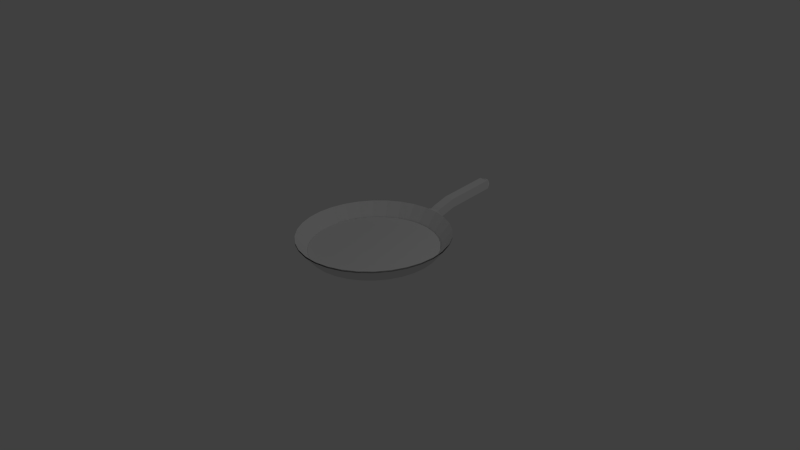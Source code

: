 # Source: pan.blend  (saved by Blender 2.72.0; exported with 4.5.12 LTS)
import bpy
from mathutils import Matrix  # noqa: F401  (used for matrix-valued properties, if any)

bpy.ops.wm.read_factory_settings(use_empty=True)
scene = bpy.context.scene
scene.name = 'Scene'

# ---- collections
col_collection_1 = bpy.data.collections.new('Collection 1'); scene.collection.children.link(col_collection_1)

# ---- world
world_world = bpy.data.worlds.new('World'); scene.world = world_world
world_world.color = (0.05088, 0.05088, 0.05088)
world_world.use_sun_shadow = False
world_world.sun_shadow_jitter_overblur = 0.0
world_world.cycles.sampling_method = 'MANUAL'
world_world.cycles.sample_map_resolution = 256

# ---- cameras
cam_camera = bpy.data.cameras.new('Camera')
cam_camera.clip_end = 100.0
cam_camera.lens = 35.0
cam_camera.sensor_width = 32.0
cam_camera.sensor_height = 18.0
cam_camera.ortho_scale = 7.314
cam_camera.dof.focus_distance = 0.0
cam_camera.dof.aperture_fstop = 128.0

# ---- lights
light_lamp = bpy.data.lights.new('Lamp', 'POINT')
light_lamp.transmission_factor = 0.0
light_lamp.cutoff_distance = 30.0
light_lamp.energy = 100.0
light_lamp.shadow_buffer_clip_start = 1.001
light_lamp.shadow_soft_size = 0.1
light_lamp.shadow_maximum_resolution = 0.006
light_lamp.use_absolute_resolution = True
light_lamp.cycles.use_multiple_importance_sampling = False

# ---- meshes
me_cube_001 = bpy.data.meshes.new('Cube.001')
me_cube_001.from_pydata([(-0.8701, -4.991, -1.574), (-0.9873, -4.214, -0.503), (-0.1811, -5.177, -1.372), (-0.1766, -4.433, -0.265), (0.4678, -5.532, -1.188), (0.5869, -4.851, -0.04918), (1.052, -6.044, -1.031), (1.274, -5.453, 0.1362), (1.548, -6.693, -0.9048), (1.858, -6.216, 0.2841), (1.938, -7.452, -0.8159), (2.316, -7.11, 0.3888), (2.206, -8.295, -0.7671), (2.632, -8.101, 0.4462), (2.342, -9.187, -0.7603), (2.792, -9.151, 0.4542), (2.341, -10.1, -0.7958), (2.791, -10.22, 0.4124), (2.203, -10.98, -0.8722), (2.629, -11.27, 0.3225), (1.934, -11.82, -0.9866), (2.312, -12.25, 0.1879), (1.543, -12.57, -1.135), (1.851, -13.13, 0.01378), (1.045, -13.21, -1.311), (1.266, -13.88, -0.1932), (0.4604, -13.7, -1.508), (0.5782, -14.47, -0.425), (-0.1891, -14.04, -1.718), (-0.186, -14.86, -0.6728), (-0.8784, -14.21, -1.934), (-0.9971, -15.06, -0.927), (-1.581, -14.2, -2.147), (-1.824, -15.05, -1.178), (-2.27, -14.02, -2.35), (-2.635, -14.83, -1.416), (-2.919, -13.66, -2.533), (-3.398, -14.42, -1.632), (-3.503, -13.15, -2.691), (-4.085, -13.81, -1.817), (-3.999, -12.5, -2.816), (-4.669, -13.05, -1.965), (-4.389, -11.74, -2.905), (-5.127, -12.16, -2.07), (-4.657, -10.9, -2.954), (-5.443, -11.17, -2.127), (-4.793, -10.01, -2.961), (-5.603, -10.12, -2.135), (-4.793, -9.099, -2.925), (-5.602, -9.047, -2.093), (-4.655, -8.21, -2.849), (-5.44, -8.001, -2.003), (-4.385, -7.374, -2.735), (-5.123, -7.018, -1.869), (-3.994, -6.624, -2.587), (-4.663, -6.135, -1.695), (-3.496, -5.988, -2.411), (-4.077, -5.387, -1.488), (-2.912, -5.491, -2.214), (-3.389, -4.802, -1.256), (-2.262, -5.151, -2.003), (-2.625, -4.403, -1.008), (-1.573, -4.983, -1.787), (-1.814, -4.204, -0.7539), (-1.003, -4.034, -1.192), (-1.126, -4.058, -0.4949), (-1.567, -4.027, -1.363), (-1.69, -4.052, -0.6663), (-1.003, -3.43, -1.076), (-1.133, -3.85, -0.5366), (-1.559, -3.408, -1.289), (-1.689, -3.828, -0.7498), (-1.015, -3.401, -1.077), (-1.146, -3.568, -0.4046), (-1.577, -3.392, -1.264), (-1.708, -3.559, -0.5911), (-1.106, -2.257, -0.7142), (-1.233, -2.353, -0.02573), (-1.669, -2.249, -0.8931), (-1.797, -2.345, -0.2047), (-1.173, 1.412, -0.1779), (-1.301, 1.316, 0.5106), (-1.736, 1.42, -0.3568), (-1.864, 1.323, 0.3316), (-1.25, 1.602, -0.0256), (-1.336, 1.514, 0.4135), (-1.725, 1.597, -0.182), (-1.82, 1.513, 0.2204), (-1.446, 1.604, -0.2363), (-1.568, 1.509, 0.4661), (-1.239, 1.552, 0.1872), (-1.805, 1.559, 0.02135), (-1.324, 1.6, -0.1362), (-1.712, 1.51, 0.3934), (-1.604, 1.604, -0.231), (-1.427, 1.507, 0.4647), (-1.506, 1.557, 0.1089), (-1.373, 1.554, 0.1481), (-1.655, 1.558, 0.06514), (-0.582, -4.324, -0.384), (0.2051, -4.642, -0.1571), (0.9303, -5.152, 0.04353), (1.566, -5.835, 0.2102), (2.087, -6.663, 0.3365), (2.474, -7.606, 0.4175), (2.712, -8.626, 0.4502), (2.792, -9.685, 0.4333), (2.71, -10.74, 0.3675), (2.47, -11.76, 0.2552), (2.082, -12.69, 0.1008), (1.559, -13.51, -0.0897), (0.9222, -14.17, -0.3091), (0.1961, -14.66, -0.5489), (-0.5916, -14.96, -0.7999), (-1.41, -15.06, -1.053), (-2.229, -14.94, -1.297), (-3.016, -14.63, -1.524), (-3.742, -14.11, -1.724), (-4.377, -13.43, -1.891), (-4.898, -12.6, -2.017), (-5.285, -11.66, -2.098), (-5.523, -10.64, -2.131), (-5.603, -9.582, -2.114), (-5.521, -8.524, -2.048), (-5.281, -7.51, -1.936), (-4.893, -6.577, -1.782), (-4.37, -5.761, -1.591), (-3.733, -5.095, -1.372), (-3.007, -4.602, -1.132), (-2.22, -4.303, -0.881), (-1.401, -4.209, -0.6284), (-0.8731, -4.992, -1.557), (-0.184, -5.178, -1.355), (0.4649, -5.533, -1.172), (1.049, -6.045, -1.014), (1.545, -6.693, -0.8883), (1.935, -7.453, -0.7993), (2.203, -8.295, -0.7505), (2.339, -9.188, -0.7437), (2.338, -10.1, -0.7792), (2.2, -10.98, -0.8556), (1.931, -11.82, -0.97), (1.54, -12.57, -1.118), (1.042, -13.21, -1.294), (0.4575, -13.7, -1.491), (-0.192, -14.04, -1.702), (-0.8814, -14.21, -1.918), (-1.584, -14.2, -2.131), (-2.273, -14.02, -2.333), (-2.922, -13.66, -2.517), (-3.506, -13.15, -2.674), (-4.002, -12.5, -2.8), (-4.392, -11.74, -2.889), (-4.66, -10.9, -2.938), (-4.796, -10.01, -2.944), (-4.795, -9.099, -2.909), (-4.658, -8.211, -2.832), (-4.388, -7.375, -2.718), (-3.997, -6.625, -2.57), (-3.499, -5.989, -2.394), (-2.915, -5.491, -2.197), (-2.265, -5.152, -1.987), (-1.576, -4.983, -1.77), (-0.9135, -4.959, -1.492), (-1.031, -4.182, -0.4207), (-0.2245, -5.144, -1.289), (-0.22, -4.4, -0.1828), (0.4244, -5.5, -1.106), (0.5435, -4.819, 0.03306), (1.008, -6.012, -0.9483), (1.23, -5.421, 0.2185), (1.505, -6.66, -0.8226), (1.814, -6.183, 0.3664), (1.894, -7.42, -0.7336), (2.273, -7.077, 0.471), (2.162, -8.262, -0.6848), (2.588, -8.069, 0.5285), (2.299, -9.154, -0.678), (2.749, -9.118, 0.5364), (2.298, -10.06, -0.7135), (2.748, -10.19, 0.4947), (2.16, -10.95, -0.79), (2.586, -11.23, 0.4048), (1.89, -11.79, -0.9044), (2.268, -12.22, 0.2701), (1.499, -12.54, -1.052), (1.808, -13.1, 0.09602), (1.002, -13.17, -1.228), (1.223, -13.85, -0.1109), (0.4171, -13.67, -1.425), (0.5348, -14.43, -0.3428), (-0.2324, -14.01, -1.636), (-0.2294, -14.83, -0.5906), (-0.9218, -14.18, -1.852), (-1.04, -15.03, -0.8448), (-1.624, -14.17, -2.065), (-1.867, -15.02, -1.096), (-2.314, -13.98, -2.267), (-2.678, -14.8, -1.334), (-2.962, -13.63, -2.451), (-3.441, -14.38, -1.549), (-3.546, -13.12, -2.608), (-4.128, -13.78, -1.735), (-4.043, -12.47, -2.734), (-4.712, -13.02, -1.883), (-4.432, -11.71, -2.823), (-5.171, -12.12, -1.987), (-4.7, -10.87, -2.872), (-5.486, -11.13, -2.045), (-4.837, -9.974, -2.879), (-5.647, -10.08, -2.053), (-4.836, -9.066, -2.843), (-5.646, -9.015, -2.011), (-4.698, -8.177, -2.767), (-5.483, -7.969, -1.921), (-4.428, -7.342, -2.652), (-5.166, -6.986, -1.787), (-4.037, -6.591, -2.504), (-4.706, -6.103, -1.612), (-3.54, -5.955, -2.329), (-4.121, -5.354, -1.405), (-2.955, -5.458, -2.131), (-3.433, -4.769, -1.174), (-2.306, -5.119, -1.921), (-2.669, -4.37, -0.9259), (-1.616, -4.95, -1.705), (-1.857, -4.171, -0.6716), (-0.6253, -4.291, -0.3017), (0.1618, -4.609, -0.07485), (0.887, -5.12, 0.1258), (1.522, -5.802, 0.2924), (2.044, -6.63, 0.4187), (2.431, -7.573, 0.4997), (2.669, -8.594, 0.5325), (2.748, -9.653, 0.5156), (2.667, -10.71, 0.4497), (2.427, -11.72, 0.3375), (2.038, -12.66, 0.1831), (1.515, -13.47, -0.00746), (0.8788, -14.14, -0.2269), (0.1527, -14.63, -0.4667), (-0.6349, -14.93, -0.7177), (-1.454, -15.03, -0.9703), (-2.273, -14.91, -1.215), (-3.06, -14.59, -1.442), (-3.785, -14.08, -1.642), (-4.42, -13.4, -1.809), (-4.942, -12.57, -1.935), (-5.329, -11.63, -2.016), (-5.567, -10.61, -2.049), (-5.646, -9.549, -2.032), (-5.565, -8.492, -1.966), (-5.325, -7.477, -1.854), (-4.936, -6.544, -1.7), (-4.413, -5.729, -1.509), (-3.777, -5.062, -1.29), (-3.051, -4.57, -1.05), (-2.263, -4.271, -0.7987), (-1.444, -4.177, -0.5462), (-0.9252, -4.961, -1.425), (-0.2362, -5.147, -1.223), (0.4127, -5.502, -1.04), (0.9966, -6.014, -0.882), (1.493, -6.662, -0.7563), (1.883, -7.422, -0.6673), (2.151, -8.264, -0.6185), (2.287, -9.157, -0.6117), (2.286, -10.06, -0.6472), (1.879, -11.79, -0.8381), (1.488, -12.54, -0.9861), (-4.848, -9.069, -2.777), (-4.71, -8.18, -2.701), (-4.44, -7.344, -2.586), (-4.049, -6.594, -2.438), (-3.551, -5.958, -2.262), (-2.967, -5.46, -2.065), (-2.317, -5.121, -1.855), (-1.628, -4.952, -1.638), (-0.9164, -4.959, -1.475), (-0.2274, -5.145, -1.273), (0.4215, -5.5, -1.089), (1.005, -6.012, -0.9317), (1.502, -6.66, -0.806), (1.891, -7.42, -0.7171), (2.159, -8.263, -0.6682), (2.296, -9.155, -0.6615), (2.295, -10.06, -0.697), (2.157, -10.95, -0.7734), (1.887, -11.79, -0.8878), (1.496, -12.54, -1.036), (0.9989, -13.17, -1.212), (0.4142, -13.67, -1.409), (-0.2354, -14.01, -1.619), (-0.9247, -14.18, -1.835), (-1.627, -14.17, -2.049), (-2.316, -13.99, -2.251), (-2.965, -13.63, -2.434), (-3.549, -13.12, -2.592), (-4.045, -12.47, -2.718), (-4.435, -11.71, -2.807), (-4.703, -10.87, -2.855), (-4.84, -9.975, -2.862), (-4.839, -9.067, -2.827), (-4.701, -8.178, -2.75), (-4.431, -7.342, -2.636), (-4.04, -6.592, -2.488), (-3.543, -5.956, -2.312), (-2.958, -5.459, -2.115), (-2.308, -5.119, -1.904), (-1.619, -4.95, -1.688)], [], [(0, 1, 99, 3, 2), (2, 3, 100, 5, 4), (4, 5, 101, 7, 6), (6, 7, 102, 9, 8), (8, 9, 103, 11, 10), (10, 11, 104, 13, 12), (12, 13, 105, 15, 14), (14, 15, 106, 17, 16), (16, 17, 107, 19, 18), (18, 19, 108, 21, 20), (20, 21, 109, 23, 22), (22, 23, 110, 25, 24), (24, 25, 111, 27, 26), (26, 27, 112, 29, 28), (28, 29, 113, 31, 30), (30, 31, 114, 33, 32), (32, 33, 115, 35, 34), (34, 35, 116, 37, 36), (36, 37, 117, 39, 38), (38, 39, 118, 41, 40), (40, 41, 119, 43, 42), (42, 43, 120, 45, 44), (44, 45, 121, 47, 46), (46, 47, 122, 49, 48), (48, 49, 123, 51, 50), (50, 51, 124, 53, 52), (52, 53, 125, 55, 54), (54, 55, 126, 57, 56), (56, 57, 127, 59, 58), (58, 59, 128, 61, 60), (63, 130, 1, 65, 67), (60, 61, 129, 63, 62), (67, 65, 69, 71), (0, 62, 66, 64), (62, 63, 67, 66), (1, 0, 64, 65), (71, 69, 73, 75), (64, 66, 70, 68), (66, 67, 71, 70), (65, 64, 68, 69), (75, 73, 77, 79), (68, 70, 74, 72), (70, 71, 75, 74), (69, 68, 72, 73), (79, 77, 81, 83), (72, 74, 78, 76), (74, 75, 79, 78), (73, 72, 76, 77), (76, 78, 82, 80), (78, 79, 83, 82), (77, 76, 80, 81), (97, 95, 85, 90), (80, 82, 86, 94, 88, 92, 84), (82, 83, 87, 91, 86), (81, 80, 84, 90, 85), (98, 93, 89, 96), (83, 81, 85, 95, 93, 87), (92, 97, 90, 84), (88, 96, 97, 92), (96, 89, 95, 97), (94, 98, 96, 88), (86, 91, 98, 94), (91, 87, 93, 98), (131, 132, 133, 134, 135, 136, 137, 138, 139, 140, 141, 142, 143, 144, 145, 146, 147, 148, 149, 150, 151, 152, 153, 154, 155, 156, 157, 158, 159, 160, 161, 162), (163, 165, 166, 227, 164), (165, 167, 168, 228, 166), (167, 169, 170, 229, 168), (169, 171, 172, 230, 170), (171, 173, 174, 231, 172), (173, 175, 176, 232, 174), (175, 177, 178, 233, 176), (177, 179, 180, 234, 178), (179, 181, 182, 235, 180), (181, 183, 184, 236, 182), (183, 185, 186, 237, 184), (185, 187, 188, 238, 186), (187, 189, 190, 239, 188), (189, 191, 192, 240, 190), (191, 193, 194, 241, 192), (193, 195, 196, 242, 194), (195, 197, 198, 243, 196), (197, 199, 200, 244, 198), (199, 201, 202, 245, 200), (201, 203, 204, 246, 202), (203, 205, 206, 247, 204), (205, 207, 208, 248, 206), (207, 209, 210, 249, 208), (209, 211, 212, 250, 210), (211, 213, 214, 251, 212), (213, 215, 216, 252, 214), (215, 217, 218, 253, 216), (217, 219, 220, 254, 218), (219, 221, 222, 255, 220), (221, 223, 224, 256, 222), (225, 163, 164, 258, 226), (223, 225, 226, 257, 224), (225, 277, 259, 163), (277, 309, 278, 259), (171, 263, 264, 173), (183, 268, 269, 185), (211, 270, 271, 213), (167, 261, 262, 169), (217, 273, 274, 219), (173, 264, 265, 175), (213, 271, 272, 215), (219, 274, 275, 221), (278, 309, 308, 307, 306, 305, 304, 303, 302, 301, 300, 299, 298, 297, 296, 295, 294, 293, 292, 291, 290, 289, 288, 287, 286, 285, 284, 283, 282, 281, 280, 279), (275, 307, 308, 276), (266, 285, 286, 267), (273, 305, 306, 274), (264, 283, 284, 265), (271, 303, 304, 272), (262, 281, 282, 263), (260, 279, 280, 261), (276, 308, 309, 277), (265, 284, 285, 266), (272, 304, 305, 273), (263, 282, 283, 264), (261, 280, 281, 262), (259, 278, 279, 260)])
me_cube_001.use_remesh_preserve_volume = False
me_cube_001.use_remesh_preserve_attributes = False
me_cube_001.use_mirror_vertex_groups = False
me_cube_001.update()

# ---- objects
ob_cube_000 = bpy.data.objects.new('Cube.000', me_cube_001)
ob_lamp = bpy.data.objects.new('Lamp', light_lamp)
ob_camera = bpy.data.objects.new('Camera', cam_camera)

# ---- transforms, parenting, visibility, modifiers, constraints
ob_cube_000.location = (0.4381, 1.724, 0.3338)
ob_cube_000.rotation_euler = (-0.03143, 0.2135, -0.02875)
ob_cube_000.scale = (0.231, 0.1833, 0.176)
ob_cube_000.lineart.crease_threshold = 0.0
_vg = ob_cube_000.vertex_groups.new(name='Bone')
_vg = ob_cube_000.vertex_groups.new(name='Bone.001')
_vg = ob_cube_000.vertex_groups.new(name='Bone.002')
_m = ob_cube_000.modifiers.new('Armature', 'ARMATURE')
ob_lamp.location = (4.076, 1.005, 5.904)
ob_lamp.rotation_euler = (0.6503, 0.05522, 1.866)
ob_lamp.lock_rotations_4d = False
ob_lamp.empty_display_type = 'ARROWS'
ob_lamp.color = (0.0, 0.0, 0.0, 0.0)
ob_lamp.lineart.crease_threshold = 0.0
ob_camera.location = (7.481, -6.508, 5.344)
ob_camera.rotation_euler = (1.109, 0.01082, 0.8149)
ob_camera.lock_rotations_4d = False
ob_camera.empty_display_type = 'ARROWS'
ob_camera.color = (0.0, 0.0, 0.0, 0.0)
ob_camera.display_type = 'WIRE'
ob_camera.lineart.crease_threshold = 0.0

# ---- collection membership
col_collection_1.objects.link(ob_cube_000)
col_collection_1.objects.link(ob_lamp)
col_collection_1.objects.link(ob_camera)

# ---- scene / render settings (as saved in the file)
scene.camera = ob_camera
scene.frame_start = 1; scene.frame_end = 250; scene.frame_set(0)
scene.render.engine = 'BLENDER_EEVEE_NEXT'
scene.render.resolution_percentage = 50
scene.render.dither_intensity = 0.0
scene.cycles.use_denoising = False
scene.cycles.samples = 10
scene.cycles.sampling_pattern = 'TABULATED_SOBOL'
scene.cycles.light_sampling_threshold = 0.0
scene.cycles.use_adaptive_sampling = False
scene.cycles.use_light_tree = False
scene.cycles.blur_glossy = 0.0
scene.cycles.pixel_filter_type = 'GAUSSIAN'
scene.cycles.sample_clamp_indirect = 0.0
scene.view_settings.view_transform = 'Standard'
bpy.context.view_layer.update()
